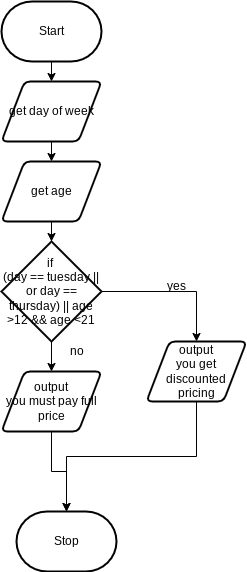

The diagram above was exported from draw.io. Its source (the exported page's mxGraphModel, read from the mxfile embedded in the PNG):
<mxGraphModel dx="1086" dy="743" grid="1" gridSize="10" guides="1" tooltips="1" connect="1" arrows="1" fold="1" page="1" pageScale="1" pageWidth="850" pageHeight="1100" math="0" shadow="0">
  <root>
    <mxCell id="0" />
    <mxCell id="1" parent="0" />
    <mxCell id="6" style="edgeStyle=none;html=1;exitX=0.5;exitY=1;exitDx=0;exitDy=0;exitPerimeter=0;entryX=0.5;entryY=0;entryDx=0;entryDy=0;" edge="1" parent="1" source="2" target="4">
      <mxGeometry relative="1" as="geometry" />
    </mxCell>
    <mxCell id="2" value="Start" style="strokeWidth=2;html=1;shape=mxgraph.flowchart.terminator;whiteSpace=wrap;" parent="1" vertex="1">
      <mxGeometry x="325" y="80" width="100" height="60" as="geometry" />
    </mxCell>
    <mxCell id="3" value="Stop" style="strokeWidth=2;html=1;shape=mxgraph.flowchart.terminator;whiteSpace=wrap;" parent="1" vertex="1">
      <mxGeometry x="340" y="590" width="100" height="60" as="geometry" />
    </mxCell>
    <mxCell id="7" style="edgeStyle=none;html=1;exitX=0.5;exitY=1;exitDx=0;exitDy=0;entryX=0.5;entryY=0;entryDx=0;entryDy=0;" edge="1" parent="1" source="4" target="5">
      <mxGeometry relative="1" as="geometry" />
    </mxCell>
    <mxCell id="4" value="get day of week" style="shape=parallelogram;html=1;strokeWidth=2;perimeter=parallelogramPerimeter;whiteSpace=wrap;rounded=1;arcSize=12;size=0.23;" vertex="1" parent="1">
      <mxGeometry x="325" y="160" width="100" height="60" as="geometry" />
    </mxCell>
    <mxCell id="17" style="edgeStyle=orthogonalEdgeStyle;rounded=0;html=1;exitX=0.5;exitY=1;exitDx=0;exitDy=0;entryX=0.5;entryY=0;entryDx=0;entryDy=0;entryPerimeter=0;" edge="1" parent="1" source="5" target="8">
      <mxGeometry relative="1" as="geometry" />
    </mxCell>
    <mxCell id="5" value="get age" style="shape=parallelogram;html=1;strokeWidth=2;perimeter=parallelogramPerimeter;whiteSpace=wrap;rounded=1;arcSize=12;size=0.23;" vertex="1" parent="1">
      <mxGeometry x="325" y="240" width="100" height="60" as="geometry" />
    </mxCell>
    <mxCell id="11" style="edgeStyle=orthogonalEdgeStyle;html=1;exitX=1;exitY=0.5;exitDx=0;exitDy=0;exitPerimeter=0;entryX=0.5;entryY=0;entryDx=0;entryDy=0;rounded=0;" edge="1" parent="1" source="8" target="10">
      <mxGeometry relative="1" as="geometry" />
    </mxCell>
    <mxCell id="13" style="edgeStyle=orthogonalEdgeStyle;rounded=0;html=1;exitX=0.5;exitY=1;exitDx=0;exitDy=0;exitPerimeter=0;entryX=0.5;entryY=0;entryDx=0;entryDy=0;" edge="1" parent="1" source="8" target="12">
      <mxGeometry relative="1" as="geometry" />
    </mxCell>
    <mxCell id="8" value="if&amp;nbsp;&lt;br&gt;(day == tuesday || or day == thursday) || age &amp;gt;12 &amp;amp;&amp;amp; age &amp;lt;21" style="strokeWidth=2;html=1;shape=mxgraph.flowchart.decision;whiteSpace=wrap;" vertex="1" parent="1">
      <mxGeometry x="325" y="320" width="100" height="100" as="geometry" />
    </mxCell>
    <mxCell id="9" value="yes" style="text;html=1;align=center;verticalAlign=middle;resizable=0;points=[];autosize=1;strokeColor=none;fillColor=none;" vertex="1" parent="1">
      <mxGeometry x="480" y="350" width="40" height="30" as="geometry" />
    </mxCell>
    <mxCell id="15" style="edgeStyle=orthogonalEdgeStyle;rounded=0;html=1;exitX=0.5;exitY=1;exitDx=0;exitDy=0;entryX=0.5;entryY=0;entryDx=0;entryDy=0;entryPerimeter=0;" edge="1" parent="1" source="10" target="3">
      <mxGeometry relative="1" as="geometry" />
    </mxCell>
    <mxCell id="10" value="output&lt;br&gt;you get discounted pricing" style="shape=parallelogram;html=1;strokeWidth=2;perimeter=parallelogramPerimeter;whiteSpace=wrap;rounded=1;arcSize=12;size=0.23;" vertex="1" parent="1">
      <mxGeometry x="470" y="420" width="100" height="60" as="geometry" />
    </mxCell>
    <mxCell id="16" style="edgeStyle=orthogonalEdgeStyle;rounded=0;html=1;exitX=0.5;exitY=1;exitDx=0;exitDy=0;" edge="1" parent="1" source="12">
      <mxGeometry relative="1" as="geometry">
        <mxPoint x="390" y="590" as="targetPoint" />
      </mxGeometry>
    </mxCell>
    <mxCell id="12" value="output&lt;br&gt;you must pay full price" style="shape=parallelogram;html=1;strokeWidth=2;perimeter=parallelogramPerimeter;whiteSpace=wrap;rounded=1;arcSize=12;size=0.23;" vertex="1" parent="1">
      <mxGeometry x="325" y="450" width="100" height="60" as="geometry" />
    </mxCell>
    <mxCell id="14" value="no" style="text;html=1;align=center;verticalAlign=middle;resizable=0;points=[];autosize=1;strokeColor=none;fillColor=none;" vertex="1" parent="1">
      <mxGeometry x="380" y="415" width="40" height="30" as="geometry" />
    </mxCell>
  </root>
</mxGraphModel>